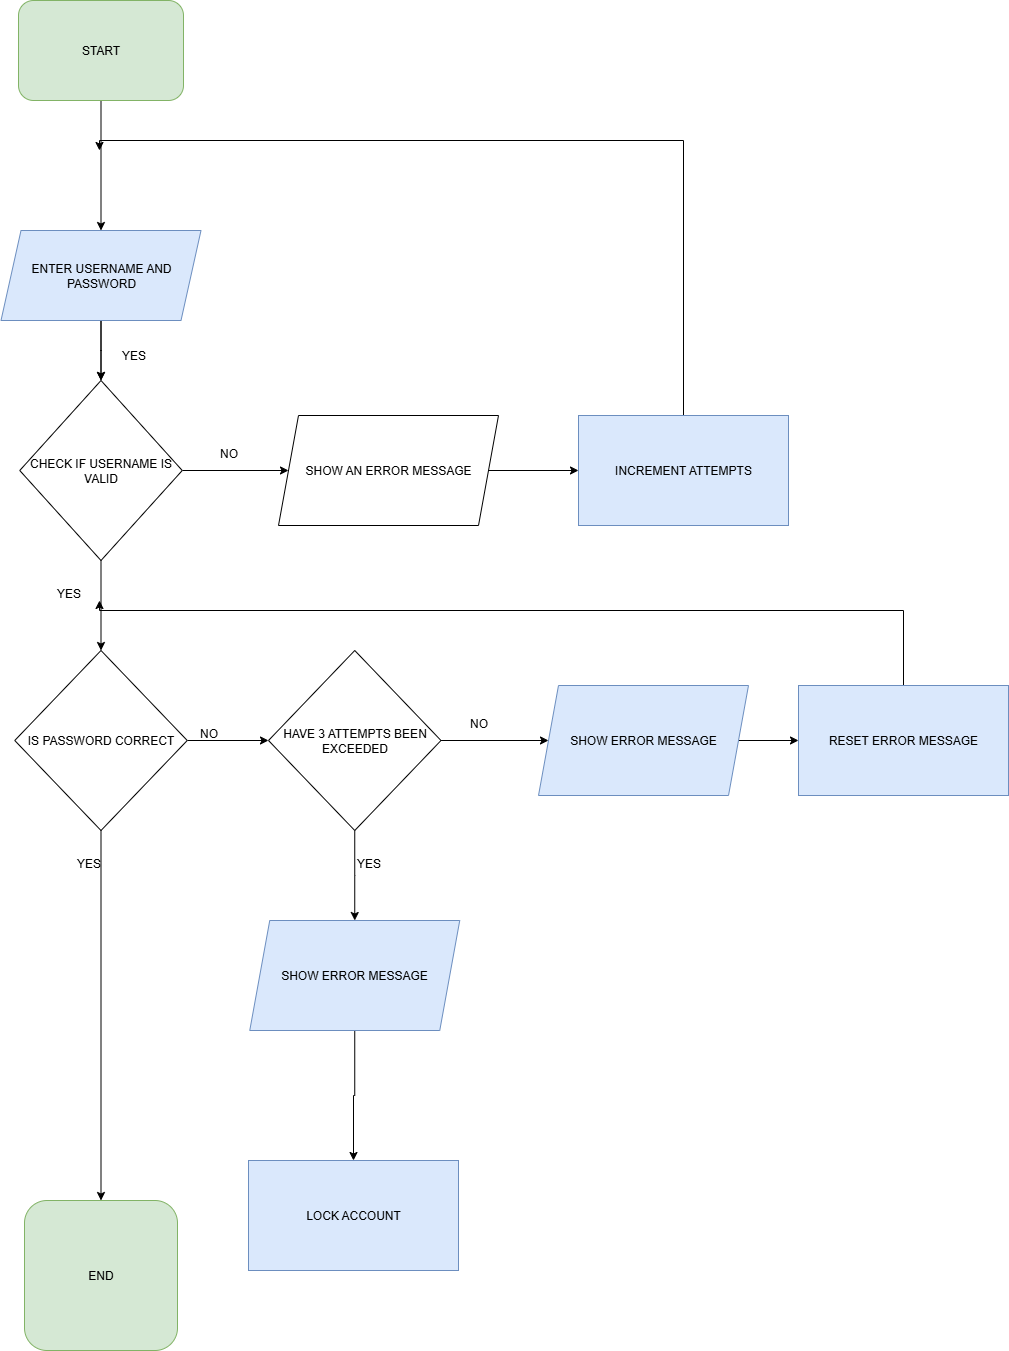

The diagram above was exported from draw.io. Its source (the exported page's mxGraphModel, read from the mxfile embedded in the PNG):
<mxGraphModel dx="1783" dy="1121" grid="1" gridSize="10" guides="1" tooltips="1" connect="1" arrows="1" fold="1" page="1" pageScale="1" pageWidth="850" pageHeight="1100" math="0" shadow="0">
  <root>
    <mxCell id="0" />
    <mxCell id="1" parent="0" />
    <mxCell id="KArwHVLgzsYviP7u8z4z-14" style="edgeStyle=orthogonalEdgeStyle;rounded=0;orthogonalLoop=1;jettySize=auto;html=1;exitX=0.5;exitY=1;exitDx=0;exitDy=0;" edge="1" parent="1" source="KArwHVLgzsYviP7u8z4z-1" target="KArwHVLgzsYviP7u8z4z-13">
      <mxGeometry relative="1" as="geometry" />
    </mxCell>
    <mxCell id="KArwHVLgzsYviP7u8z4z-1" value="START" style="whiteSpace=wrap;html=1;fillColor=#d5e8d4;strokeColor=#82b366;rounded=1;" vertex="1" parent="1">
      <mxGeometry x="190" y="10" width="165" height="100" as="geometry" />
    </mxCell>
    <mxCell id="KArwHVLgzsYviP7u8z4z-17" style="edgeStyle=orthogonalEdgeStyle;rounded=0;orthogonalLoop=1;jettySize=auto;html=1;exitX=0.5;exitY=1;exitDx=0;exitDy=0;" edge="1" parent="1" source="KArwHVLgzsYviP7u8z4z-13" target="KArwHVLgzsYviP7u8z4z-15">
      <mxGeometry relative="1" as="geometry" />
    </mxCell>
    <mxCell id="KArwHVLgzsYviP7u8z4z-57" value="" style="edgeStyle=orthogonalEdgeStyle;rounded=0;orthogonalLoop=1;jettySize=auto;html=1;" edge="1" parent="1" source="KArwHVLgzsYviP7u8z4z-13" target="KArwHVLgzsYviP7u8z4z-15">
      <mxGeometry relative="1" as="geometry" />
    </mxCell>
    <mxCell id="KArwHVLgzsYviP7u8z4z-13" value="ENTER USERNAME AND PASSWORD" style="rounded=0;whiteSpace=wrap;html=1;glass=0;shadow=0;shape=parallelogram;perimeter=parallelogramPerimeter;fixedSize=1;fillColor=#dae8fc;strokeColor=#6c8ebf;" vertex="1" parent="1">
      <mxGeometry x="172.5" y="240" width="200" height="90" as="geometry" />
    </mxCell>
    <mxCell id="KArwHVLgzsYviP7u8z4z-19" style="edgeStyle=orthogonalEdgeStyle;rounded=0;orthogonalLoop=1;jettySize=auto;html=1;exitX=1;exitY=0.5;exitDx=0;exitDy=0;" edge="1" parent="1" source="KArwHVLgzsYviP7u8z4z-15" target="KArwHVLgzsYviP7u8z4z-18">
      <mxGeometry relative="1" as="geometry" />
    </mxCell>
    <mxCell id="KArwHVLgzsYviP7u8z4z-28" style="edgeStyle=orthogonalEdgeStyle;rounded=0;orthogonalLoop=1;jettySize=auto;html=1;exitX=0.5;exitY=1;exitDx=0;exitDy=0;" edge="1" parent="1" source="KArwHVLgzsYviP7u8z4z-15" target="KArwHVLgzsYviP7u8z4z-27">
      <mxGeometry relative="1" as="geometry" />
    </mxCell>
    <mxCell id="KArwHVLgzsYviP7u8z4z-15" value="CHECK IF USERNAME IS VALID" style="rhombus;whiteSpace=wrap;html=1;" vertex="1" parent="1">
      <mxGeometry x="191.25" y="390" width="162.5" height="180" as="geometry" />
    </mxCell>
    <mxCell id="KArwHVLgzsYviP7u8z4z-40" style="edgeStyle=orthogonalEdgeStyle;rounded=0;orthogonalLoop=1;jettySize=auto;html=1;entryX=0;entryY=0.5;entryDx=0;entryDy=0;" edge="1" parent="1" source="KArwHVLgzsYviP7u8z4z-18" target="KArwHVLgzsYviP7u8z4z-23">
      <mxGeometry relative="1" as="geometry" />
    </mxCell>
    <mxCell id="KArwHVLgzsYviP7u8z4z-18" value="SHOW AN ERROR MESSAGE" style="shape=parallelogram;perimeter=parallelogramPerimeter;whiteSpace=wrap;html=1;fixedSize=1;" vertex="1" parent="1">
      <mxGeometry x="450" y="425" width="220" height="110" as="geometry" />
    </mxCell>
    <mxCell id="KArwHVLgzsYviP7u8z4z-20" value="NO" style="text;html=1;align=center;verticalAlign=middle;resizable=0;points=[];autosize=1;strokeColor=none;fillColor=none;" vertex="1" parent="1">
      <mxGeometry x="380" y="448" width="40" height="30" as="geometry" />
    </mxCell>
    <mxCell id="KArwHVLgzsYviP7u8z4z-47" style="edgeStyle=orthogonalEdgeStyle;rounded=0;orthogonalLoop=1;jettySize=auto;html=1;" edge="1" parent="1" source="KArwHVLgzsYviP7u8z4z-23">
      <mxGeometry relative="1" as="geometry">
        <mxPoint x="270" y="159.99999999999977" as="targetPoint" />
        <Array as="points">
          <mxPoint x="855" y="150" />
          <mxPoint x="271" y="150" />
          <mxPoint x="271" y="160" />
        </Array>
      </mxGeometry>
    </mxCell>
    <mxCell id="KArwHVLgzsYviP7u8z4z-23" value="INCREMENT ATTEMPTS" style="rounded=0;whiteSpace=wrap;html=1;fillColor=#dae8fc;strokeColor=#6c8ebf;" vertex="1" parent="1">
      <mxGeometry x="750" y="425" width="210" height="110" as="geometry" />
    </mxCell>
    <mxCell id="KArwHVLgzsYviP7u8z4z-59" style="edgeStyle=orthogonalEdgeStyle;rounded=0;orthogonalLoop=1;jettySize=auto;html=1;exitX=0.5;exitY=1;exitDx=0;exitDy=0;entryX=0.5;entryY=0;entryDx=0;entryDy=0;" edge="1" parent="1" source="KArwHVLgzsYviP7u8z4z-27" target="KArwHVLgzsYviP7u8z4z-55">
      <mxGeometry relative="1" as="geometry">
        <mxPoint x="272.5" y="1050" as="targetPoint" />
      </mxGeometry>
    </mxCell>
    <mxCell id="KArwHVLgzsYviP7u8z4z-60" style="edgeStyle=orthogonalEdgeStyle;rounded=0;orthogonalLoop=1;jettySize=auto;html=1;entryX=0;entryY=0.5;entryDx=0;entryDy=0;" edge="1" parent="1" source="KArwHVLgzsYviP7u8z4z-27" target="KArwHVLgzsYviP7u8z4z-39">
      <mxGeometry relative="1" as="geometry" />
    </mxCell>
    <mxCell id="KArwHVLgzsYviP7u8z4z-27" value="IS PASSWORD CORRECT" style="rhombus;whiteSpace=wrap;html=1;" vertex="1" parent="1">
      <mxGeometry x="186.25" y="660" width="172.5" height="180" as="geometry" />
    </mxCell>
    <mxCell id="KArwHVLgzsYviP7u8z4z-66" style="edgeStyle=orthogonalEdgeStyle;rounded=0;orthogonalLoop=1;jettySize=auto;html=1;entryX=0.5;entryY=0;entryDx=0;entryDy=0;" edge="1" parent="1" source="KArwHVLgzsYviP7u8z4z-39" target="KArwHVLgzsYviP7u8z4z-44">
      <mxGeometry relative="1" as="geometry" />
    </mxCell>
    <mxCell id="KArwHVLgzsYviP7u8z4z-70" style="edgeStyle=orthogonalEdgeStyle;rounded=0;orthogonalLoop=1;jettySize=auto;html=1;" edge="1" parent="1" source="KArwHVLgzsYviP7u8z4z-39" target="KArwHVLgzsYviP7u8z4z-69">
      <mxGeometry relative="1" as="geometry" />
    </mxCell>
    <mxCell id="KArwHVLgzsYviP7u8z4z-39" value="HAVE 3 ATTEMPTS BEEN EXCEEDED" style="rhombus;whiteSpace=wrap;html=1;" vertex="1" parent="1">
      <mxGeometry x="440" y="660" width="172.5" height="180" as="geometry" />
    </mxCell>
    <mxCell id="KArwHVLgzsYviP7u8z4z-42" value="LOCK ACCOUNT" style="rounded=0;whiteSpace=wrap;html=1;fillColor=#dae8fc;strokeColor=#6c8ebf;" vertex="1" parent="1">
      <mxGeometry x="420" y="1170" width="210" height="110" as="geometry" />
    </mxCell>
    <mxCell id="KArwHVLgzsYviP7u8z4z-68" style="edgeStyle=orthogonalEdgeStyle;rounded=0;orthogonalLoop=1;jettySize=auto;html=1;entryX=0.5;entryY=0;entryDx=0;entryDy=0;" edge="1" parent="1" source="KArwHVLgzsYviP7u8z4z-44" target="KArwHVLgzsYviP7u8z4z-42">
      <mxGeometry relative="1" as="geometry" />
    </mxCell>
    <mxCell id="KArwHVLgzsYviP7u8z4z-44" value="SHOW ERROR MESSAGE" style="rounded=0;whiteSpace=wrap;html=1;shape=parallelogram;perimeter=parallelogramPerimeter;fixedSize=1;fillColor=#dae8fc;strokeColor=#6c8ebf;" vertex="1" parent="1">
      <mxGeometry x="421.25" y="930" width="210" height="110" as="geometry" />
    </mxCell>
    <mxCell id="KArwHVLgzsYviP7u8z4z-55" value="END" style="whiteSpace=wrap;html=1;fillColor=#d5e8d4;strokeColor=#82b366;shape=label;rounded=1;" vertex="1" parent="1">
      <mxGeometry x="196" y="1210" width="153" height="150" as="geometry" />
    </mxCell>
    <mxCell id="KArwHVLgzsYviP7u8z4z-58" value="YES" style="text;html=1;align=center;verticalAlign=middle;resizable=0;points=[];autosize=1;strokeColor=none;fillColor=none;" vertex="1" parent="1">
      <mxGeometry x="280" y="350" width="50" height="30" as="geometry" />
    </mxCell>
    <mxCell id="KArwHVLgzsYviP7u8z4z-65" value="NO" style="text;html=1;align=center;verticalAlign=middle;resizable=0;points=[];autosize=1;strokeColor=none;fillColor=none;" vertex="1" parent="1">
      <mxGeometry x="360" y="728" width="40" height="30" as="geometry" />
    </mxCell>
    <mxCell id="KArwHVLgzsYviP7u8z4z-72" style="edgeStyle=orthogonalEdgeStyle;rounded=0;orthogonalLoop=1;jettySize=auto;html=1;entryX=0;entryY=0.5;entryDx=0;entryDy=0;" edge="1" parent="1" source="KArwHVLgzsYviP7u8z4z-69" target="KArwHVLgzsYviP7u8z4z-71">
      <mxGeometry relative="1" as="geometry" />
    </mxCell>
    <mxCell id="KArwHVLgzsYviP7u8z4z-69" value="SHOW ERROR MESSAGE" style="rounded=0;whiteSpace=wrap;html=1;shape=parallelogram;perimeter=parallelogramPerimeter;fixedSize=1;fillColor=#dae8fc;strokeColor=#6c8ebf;" vertex="1" parent="1">
      <mxGeometry x="710" y="695" width="210" height="110" as="geometry" />
    </mxCell>
    <mxCell id="KArwHVLgzsYviP7u8z4z-73" style="edgeStyle=orthogonalEdgeStyle;rounded=0;orthogonalLoop=1;jettySize=auto;html=1;" edge="1" parent="1" source="KArwHVLgzsYviP7u8z4z-71">
      <mxGeometry relative="1" as="geometry">
        <mxPoint x="270" y="610.0000000000002" as="targetPoint" />
        <Array as="points">
          <mxPoint x="1075" y="620" />
          <mxPoint x="271" y="620" />
          <mxPoint x="271" y="610" />
        </Array>
      </mxGeometry>
    </mxCell>
    <mxCell id="KArwHVLgzsYviP7u8z4z-71" value="RESET ERROR MESSAGE" style="rounded=0;whiteSpace=wrap;html=1;shape=label;fixedSize=1;fillColor=#dae8fc;strokeColor=#6c8ebf;" vertex="1" parent="1">
      <mxGeometry x="970" y="695" width="210" height="110" as="geometry" />
    </mxCell>
    <mxCell id="KArwHVLgzsYviP7u8z4z-74" value="NO" style="text;html=1;align=center;verticalAlign=middle;resizable=0;points=[];autosize=1;strokeColor=none;fillColor=none;" vertex="1" parent="1">
      <mxGeometry x="630" y="718" width="40" height="30" as="geometry" />
    </mxCell>
    <mxCell id="KArwHVLgzsYviP7u8z4z-76" value="YES" style="text;html=1;align=center;verticalAlign=middle;resizable=0;points=[];autosize=1;strokeColor=none;fillColor=none;" vertex="1" parent="1">
      <mxGeometry x="215" y="588" width="50" height="30" as="geometry" />
    </mxCell>
    <mxCell id="KArwHVLgzsYviP7u8z4z-77" value="YES" style="text;html=1;align=center;verticalAlign=middle;resizable=0;points=[];autosize=1;strokeColor=none;fillColor=none;" vertex="1" parent="1">
      <mxGeometry x="235" y="858" width="50" height="30" as="geometry" />
    </mxCell>
    <mxCell id="KArwHVLgzsYviP7u8z4z-78" value="YES" style="text;html=1;align=center;verticalAlign=middle;resizable=0;points=[];autosize=1;strokeColor=none;fillColor=none;" vertex="1" parent="1">
      <mxGeometry x="515" y="858" width="50" height="30" as="geometry" />
    </mxCell>
  </root>
</mxGraphModel>